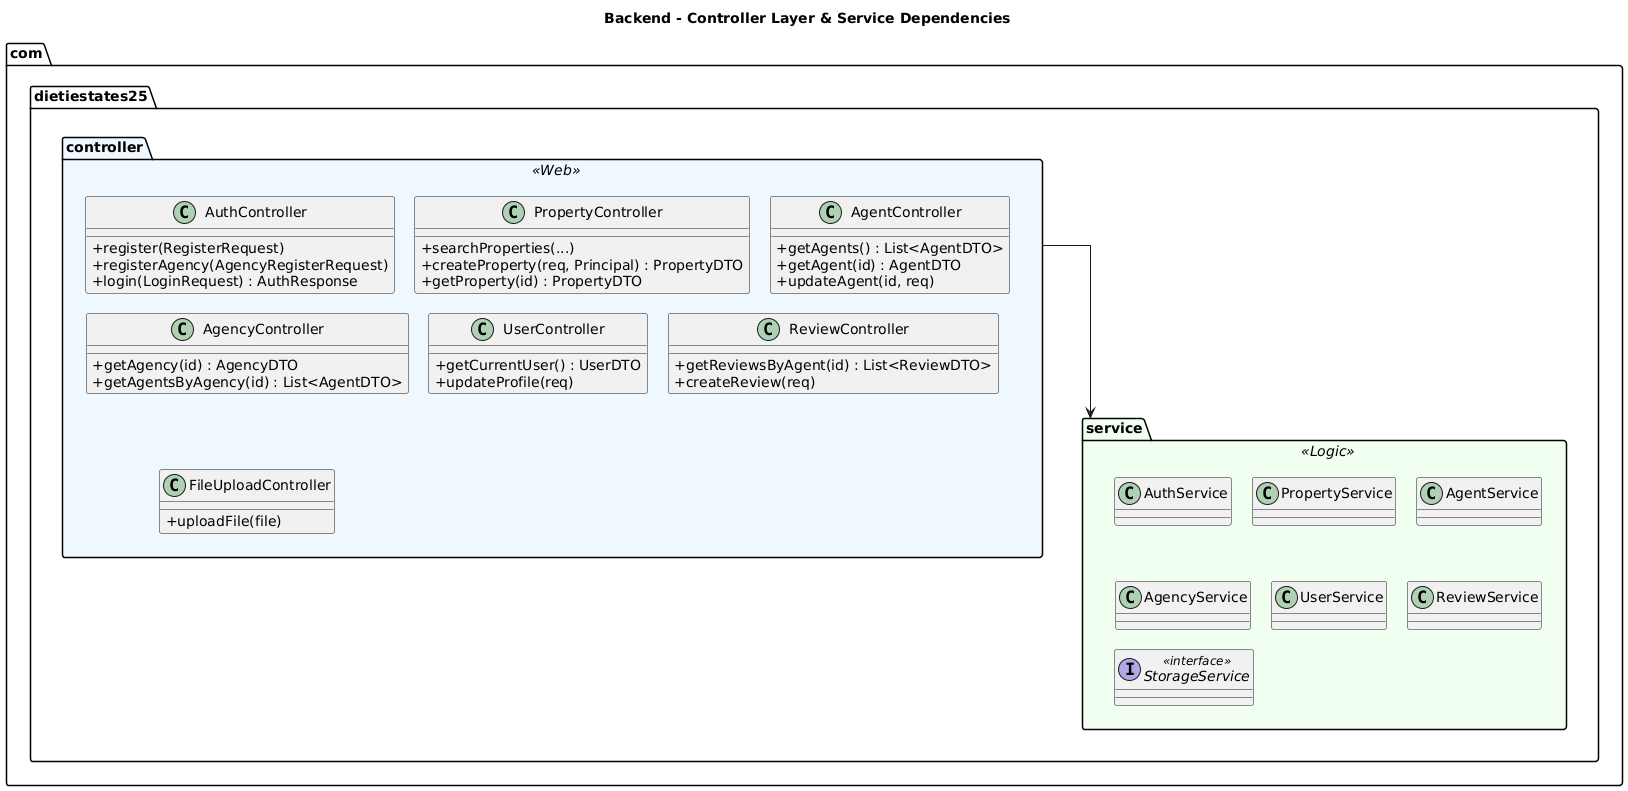

The diagram above was rendered by PlantUML. Its source (embedded in the PNG):
@startuml
title Backend - Controller Layer & Service Dependencies

' Parametri di stile e layout
skinparam linetype ortho
skinparam classAttributeIconSize 0
skinparam BoxPadding 10
skinparam nodesep 20
skinparam ranksep 20

' Definizione Colori
skinparam package {
    BackgroundColor<<Web>> AliceBlue
    BackgroundColor<<Logic>> HoneyDew
}

package "com.dietiestates25.controller" <<Web>> {
    class AuthController {
        +register(RegisterRequest)
        +registerAgency(AgencyRegisterRequest)
        +login(LoginRequest) : AuthResponse
    }

    class PropertyController {
        +searchProperties(...)
        +createProperty(req, Principal) : PropertyDTO
        +getProperty(id) : PropertyDTO
    }

    class AgentController {
        +getAgents() : List<AgentDTO>
        +getAgent(id) : AgentDTO
        +updateAgent(id, req)
    }

    class AgencyController {
        +getAgency(id) : AgencyDTO
        +getAgentsByAgency(id) : List<AgentDTO>
    }

    class UserController {
        +getCurrentUser() : UserDTO
        +updateProfile(req)
    }

    class ReviewController {
        +getReviewsByAgent(id) : List<ReviewDTO>
        +createReview(req)
    }

    class FileUploadController {
        +uploadFile(file)
    }
}

' Infrastruttura Service Layer (solo nomi per mostrare dipendenze)
package "com.dietiestates25.service" <<Logic>> {
    class AuthService
    class PropertyService
    class AgentService
    class AgencyService
    class UserService
    class ReviewService
    interface StorageService <<interface>>
}

' Relazioni verticali per evitare l'effetto "stringa orizzontale"
controller ---> service

@enduml